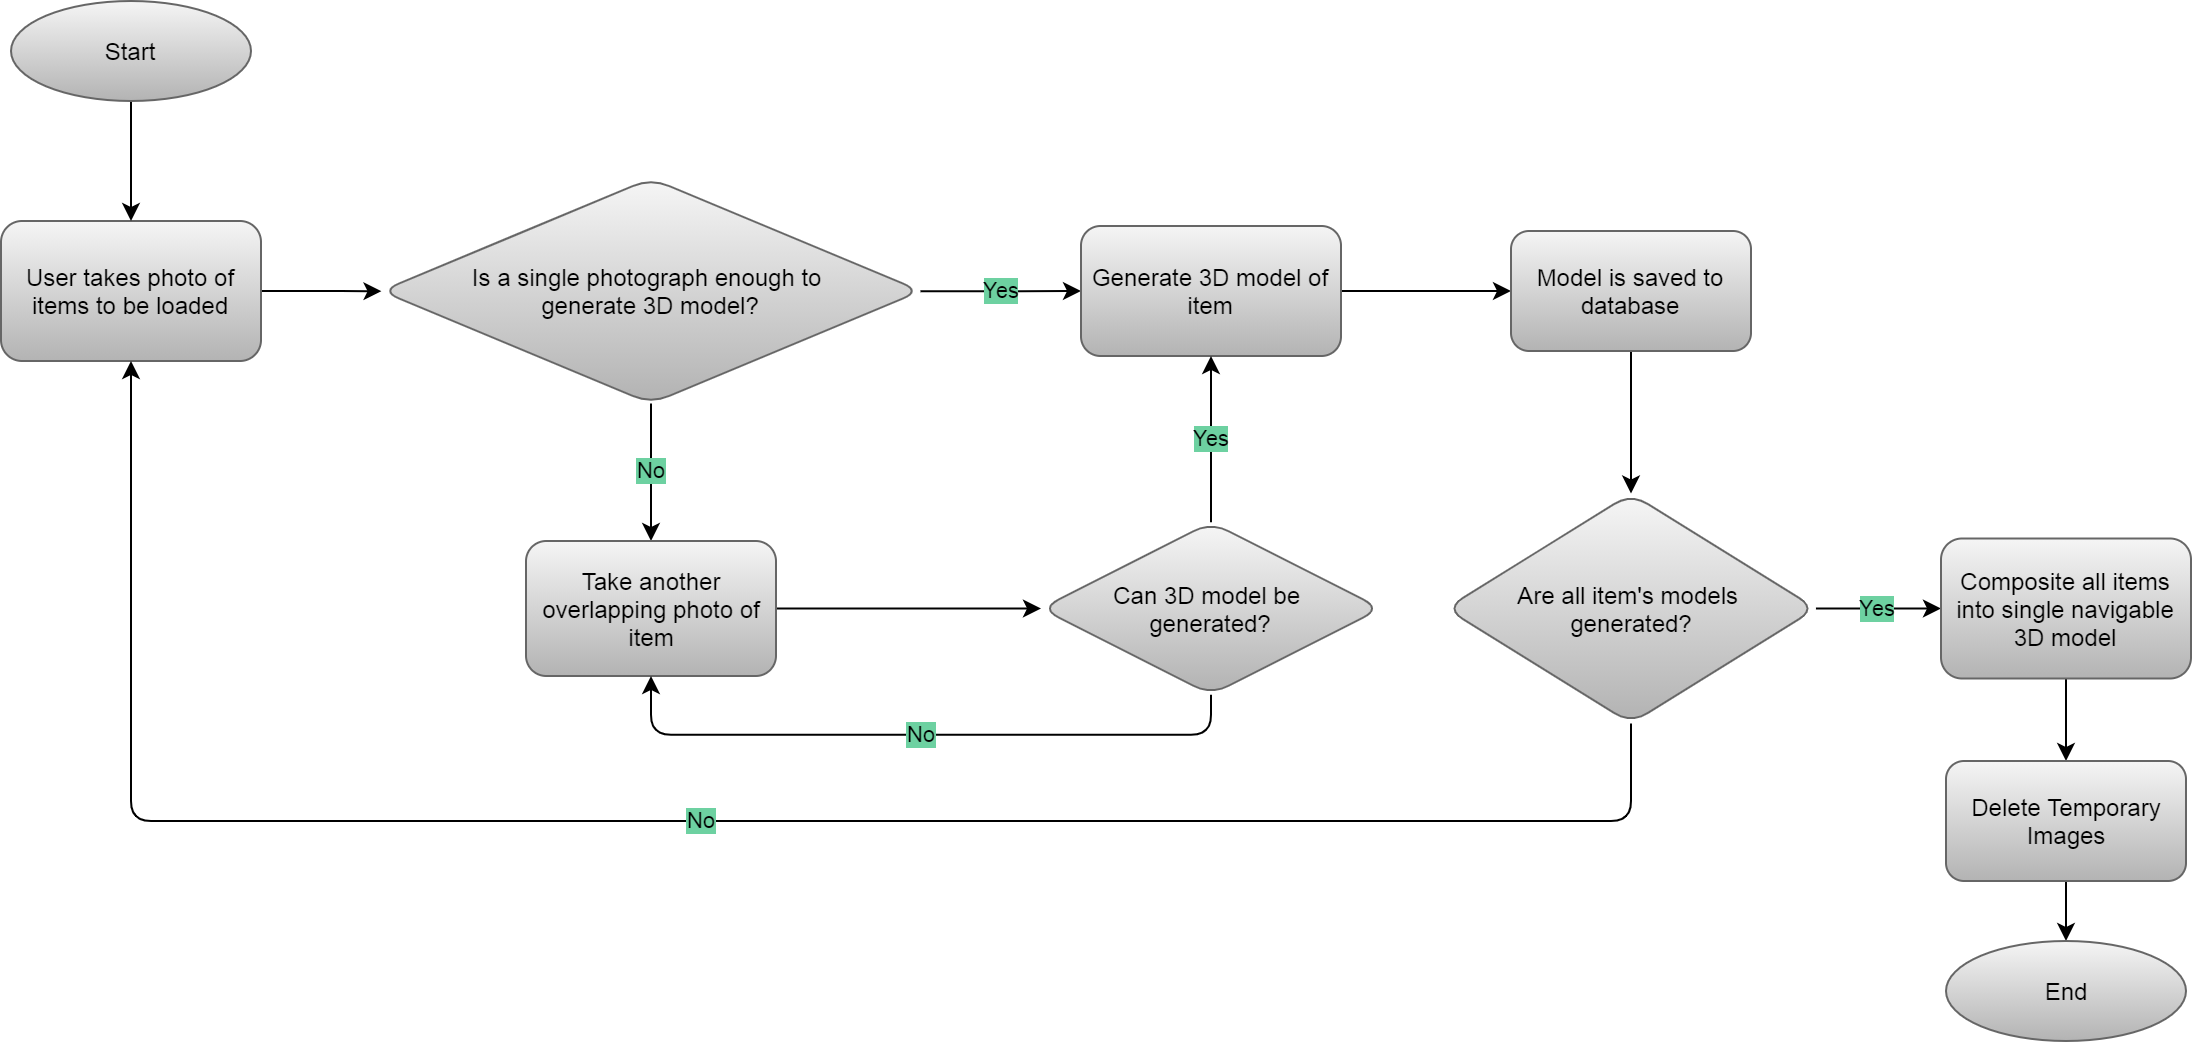

The diagram above was exported from draw.io. Its source (the exported page's mxGraphModel, read from the mxfile embedded in the PNG):
<mxGraphModel dx="1086" dy="830" grid="1" gridSize="10" guides="1" tooltips="1" connect="1" arrows="1" fold="1" page="1" pageScale="1" pageWidth="1100" pageHeight="850" background="#6DD1A1" math="0" shadow="0">
  <root>
    <mxCell id="VlbKwSz22a7x8j5fFkjc-0" />
    <mxCell id="VlbKwSz22a7x8j5fFkjc-1" parent="VlbKwSz22a7x8j5fFkjc-0" />
    <mxCell id="VlbKwSz22a7x8j5fFkjc-3" value="" style="edgeStyle=orthogonalEdgeStyle;orthogonalLoop=1;jettySize=auto;html=1;" parent="VlbKwSz22a7x8j5fFkjc-1" source="VlbKwSz22a7x8j5fFkjc-4" target="VlbKwSz22a7x8j5fFkjc-7" edge="1">
      <mxGeometry relative="1" as="geometry" />
    </mxCell>
    <mxCell id="VlbKwSz22a7x8j5fFkjc-4" value="User takes photo of items to be loaded" style="whiteSpace=wrap;html=1;strokeColor=#666666;fillColor=#f5f5f5;gradientColor=#b3b3b3;rounded=1;" parent="VlbKwSz22a7x8j5fFkjc-1" vertex="1">
      <mxGeometry x="30" y="260" width="130" height="70" as="geometry" />
    </mxCell>
    <mxCell id="VlbKwSz22a7x8j5fFkjc-5" value="Yes" style="edgeStyle=orthogonalEdgeStyle;orthogonalLoop=1;jettySize=auto;html=1;labelBackgroundColor=#6DD1A1;" parent="VlbKwSz22a7x8j5fFkjc-1" source="VlbKwSz22a7x8j5fFkjc-7" target="VlbKwSz22a7x8j5fFkjc-9" edge="1">
      <mxGeometry relative="1" as="geometry" />
    </mxCell>
    <mxCell id="VlbKwSz22a7x8j5fFkjc-6" value="No" style="edgeStyle=orthogonalEdgeStyle;orthogonalLoop=1;jettySize=auto;html=1;labelBackgroundColor=#6DD1A1;" parent="VlbKwSz22a7x8j5fFkjc-1" source="VlbKwSz22a7x8j5fFkjc-7" target="VlbKwSz22a7x8j5fFkjc-11" edge="1">
      <mxGeometry relative="1" as="geometry" />
    </mxCell>
    <mxCell id="VlbKwSz22a7x8j5fFkjc-7" value="Is a single photograph enough to &lt;br&gt;generate 3D model?" style="rhombus;whiteSpace=wrap;html=1;strokeColor=#666666;fillColor=#f5f5f5;gradientColor=#b3b3b3;rounded=1;" parent="VlbKwSz22a7x8j5fFkjc-1" vertex="1">
      <mxGeometry x="220" y="238.75" width="270" height="112.5" as="geometry" />
    </mxCell>
    <mxCell id="VlbKwSz22a7x8j5fFkjc-8" value="" style="edgeStyle=orthogonalEdgeStyle;orthogonalLoop=1;jettySize=auto;html=1;" parent="VlbKwSz22a7x8j5fFkjc-1" source="VlbKwSz22a7x8j5fFkjc-9" target="VlbKwSz22a7x8j5fFkjc-16" edge="1">
      <mxGeometry relative="1" as="geometry" />
    </mxCell>
    <mxCell id="VlbKwSz22a7x8j5fFkjc-9" value="Generate 3D model of item" style="whiteSpace=wrap;html=1;strokeColor=#666666;fillColor=#f5f5f5;gradientColor=#b3b3b3;rounded=1;" parent="VlbKwSz22a7x8j5fFkjc-1" vertex="1">
      <mxGeometry x="570" y="262.5" width="130" height="65" as="geometry" />
    </mxCell>
    <mxCell id="VlbKwSz22a7x8j5fFkjc-10" style="edgeStyle=orthogonalEdgeStyle;orthogonalLoop=1;jettySize=auto;html=1;labelBackgroundColor=#6DD1A1;" parent="VlbKwSz22a7x8j5fFkjc-1" source="VlbKwSz22a7x8j5fFkjc-11" target="VlbKwSz22a7x8j5fFkjc-14" edge="1">
      <mxGeometry relative="1" as="geometry" />
    </mxCell>
    <mxCell id="VlbKwSz22a7x8j5fFkjc-11" value="Take another overlapping photo of item" style="whiteSpace=wrap;html=1;strokeColor=#666666;fillColor=#f5f5f5;gradientColor=#b3b3b3;rounded=1;" parent="VlbKwSz22a7x8j5fFkjc-1" vertex="1">
      <mxGeometry x="292.5" y="420" width="125" height="67.5" as="geometry" />
    </mxCell>
    <mxCell id="VlbKwSz22a7x8j5fFkjc-12" value="Yes" style="edgeStyle=orthogonalEdgeStyle;orthogonalLoop=1;jettySize=auto;html=1;labelBackgroundColor=#6DD1A1;" parent="VlbKwSz22a7x8j5fFkjc-1" source="VlbKwSz22a7x8j5fFkjc-14" target="VlbKwSz22a7x8j5fFkjc-9" edge="1">
      <mxGeometry relative="1" as="geometry" />
    </mxCell>
    <mxCell id="VlbKwSz22a7x8j5fFkjc-13" value="No" style="edgeStyle=orthogonalEdgeStyle;orthogonalLoop=1;jettySize=auto;html=1;entryX=0.5;entryY=1;entryDx=0;entryDy=0;labelBackgroundColor=#6DD1A1;exitX=0.5;exitY=1;exitDx=0;exitDy=0;" parent="VlbKwSz22a7x8j5fFkjc-1" source="VlbKwSz22a7x8j5fFkjc-14" target="VlbKwSz22a7x8j5fFkjc-11" edge="1">
      <mxGeometry relative="1" as="geometry" />
    </mxCell>
    <mxCell id="VlbKwSz22a7x8j5fFkjc-14" value="Can 3D model be &lt;br&gt;generated?" style="rhombus;whiteSpace=wrap;html=1;strokeColor=#666666;fillColor=#f5f5f5;gradientColor=#b3b3b3;rounded=1;" parent="VlbKwSz22a7x8j5fFkjc-1" vertex="1">
      <mxGeometry x="550" y="410.63" width="170" height="86.25" as="geometry" />
    </mxCell>
    <mxCell id="VlbKwSz22a7x8j5fFkjc-15" value="" style="edgeStyle=orthogonalEdgeStyle;orthogonalLoop=1;jettySize=auto;html=1;" parent="VlbKwSz22a7x8j5fFkjc-1" source="VlbKwSz22a7x8j5fFkjc-16" target="VlbKwSz22a7x8j5fFkjc-19" edge="1">
      <mxGeometry relative="1" as="geometry" />
    </mxCell>
    <mxCell id="VlbKwSz22a7x8j5fFkjc-16" value="Model is saved to database" style="whiteSpace=wrap;html=1;strokeColor=#666666;fillColor=#f5f5f5;gradientColor=#b3b3b3;rounded=1;" parent="VlbKwSz22a7x8j5fFkjc-1" vertex="1">
      <mxGeometry x="785" y="265" width="120" height="60" as="geometry" />
    </mxCell>
    <mxCell id="VlbKwSz22a7x8j5fFkjc-17" value="No" style="edgeStyle=orthogonalEdgeStyle;orthogonalLoop=1;jettySize=auto;html=1;labelBackgroundColor=#6DD1A1;exitX=0.5;exitY=1;exitDx=0;exitDy=0;" parent="VlbKwSz22a7x8j5fFkjc-1" source="VlbKwSz22a7x8j5fFkjc-19" target="VlbKwSz22a7x8j5fFkjc-4" edge="1">
      <mxGeometry relative="1" as="geometry">
        <Array as="points">
          <mxPoint x="845" y="560" />
          <mxPoint x="95" y="560" />
        </Array>
      </mxGeometry>
    </mxCell>
    <mxCell id="VlbKwSz22a7x8j5fFkjc-18" value="Yes" style="edgeStyle=orthogonalEdgeStyle;orthogonalLoop=1;jettySize=auto;html=1;entryX=0;entryY=0.5;entryDx=0;entryDy=0;labelBackgroundColor=#6DD1A1;" parent="VlbKwSz22a7x8j5fFkjc-1" source="VlbKwSz22a7x8j5fFkjc-19" target="VlbKwSz22a7x8j5fFkjc-21" edge="1">
      <mxGeometry relative="1" as="geometry" />
    </mxCell>
    <mxCell id="VlbKwSz22a7x8j5fFkjc-19" value="Are all item's models &lt;br&gt;generated?" style="rhombus;whiteSpace=wrap;html=1;strokeColor=#666666;fillColor=#f5f5f5;gradientColor=#b3b3b3;rounded=1;" parent="VlbKwSz22a7x8j5fFkjc-1" vertex="1">
      <mxGeometry x="752.5" y="396.26" width="185" height="115" as="geometry" />
    </mxCell>
    <mxCell id="VlbKwSz22a7x8j5fFkjc-20" value="" style="edgeStyle=orthogonalEdgeStyle;orthogonalLoop=1;jettySize=auto;html=1;labelBackgroundColor=#6DD1A1;" parent="VlbKwSz22a7x8j5fFkjc-1" source="VlbKwSz22a7x8j5fFkjc-21" target="VlbKwSz22a7x8j5fFkjc-25" edge="1">
      <mxGeometry relative="1" as="geometry" />
    </mxCell>
    <mxCell id="VlbKwSz22a7x8j5fFkjc-21" value="Composite all items into single navigable 3D model" style="whiteSpace=wrap;html=1;strokeColor=#666666;fillColor=#f5f5f5;gradientColor=#b3b3b3;rounded=1;" parent="VlbKwSz22a7x8j5fFkjc-1" vertex="1">
      <mxGeometry x="1000" y="418.75" width="125" height="70" as="geometry" />
    </mxCell>
    <mxCell id="VlbKwSz22a7x8j5fFkjc-22" value="" style="edgeStyle=orthogonalEdgeStyle;orthogonalLoop=1;jettySize=auto;html=1;labelBackgroundColor=#6DD1A1;" parent="VlbKwSz22a7x8j5fFkjc-1" source="VlbKwSz22a7x8j5fFkjc-23" target="VlbKwSz22a7x8j5fFkjc-4" edge="1">
      <mxGeometry relative="1" as="geometry" />
    </mxCell>
    <mxCell id="VlbKwSz22a7x8j5fFkjc-23" value="Start" style="ellipse;whiteSpace=wrap;html=1;strokeColor=#666666;fillColor=#f5f5f5;gradientColor=#b3b3b3;rounded=1;" parent="VlbKwSz22a7x8j5fFkjc-1" vertex="1">
      <mxGeometry x="35" y="150" width="120" height="50" as="geometry" />
    </mxCell>
    <mxCell id="VlbKwSz22a7x8j5fFkjc-24" value="" style="edgeStyle=orthogonalEdgeStyle;orthogonalLoop=1;jettySize=auto;html=1;labelBackgroundColor=#6DD1A1;" parent="VlbKwSz22a7x8j5fFkjc-1" source="VlbKwSz22a7x8j5fFkjc-25" target="VlbKwSz22a7x8j5fFkjc-26" edge="1">
      <mxGeometry relative="1" as="geometry" />
    </mxCell>
    <mxCell id="VlbKwSz22a7x8j5fFkjc-25" value="Delete Temporary Images" style="whiteSpace=wrap;html=1;strokeColor=#666666;fillColor=#f5f5f5;gradientColor=#b3b3b3;rounded=1;" parent="VlbKwSz22a7x8j5fFkjc-1" vertex="1">
      <mxGeometry x="1002.5" y="530" width="120" height="60" as="geometry" />
    </mxCell>
    <mxCell id="VlbKwSz22a7x8j5fFkjc-26" value="End" style="ellipse;whiteSpace=wrap;html=1;strokeColor=#666666;fillColor=#f5f5f5;gradientColor=#b3b3b3;rounded=1;" parent="VlbKwSz22a7x8j5fFkjc-1" vertex="1">
      <mxGeometry x="1002.5" y="620" width="120" height="50" as="geometry" />
    </mxCell>
  </root>
</mxGraphModel>